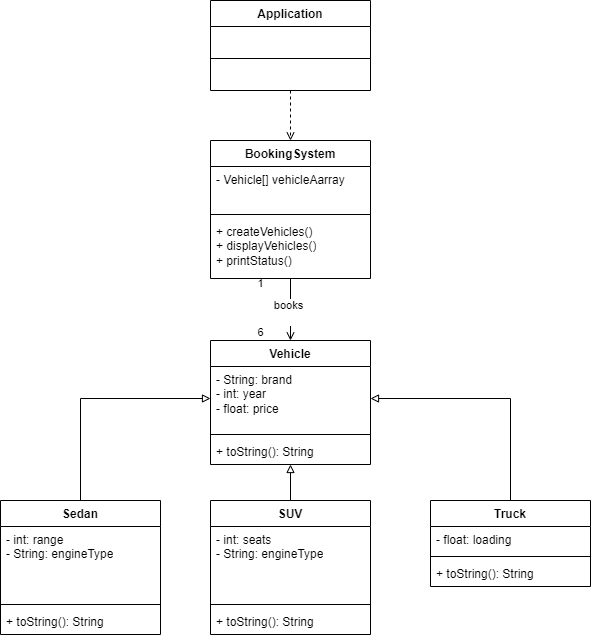

The diagram above was exported from draw.io. Its source (the exported page's mxGraphModel, read from the mxfile embedded in the PNG):
<mxGraphModel dx="800" dy="1525" grid="1" gridSize="10" guides="1" tooltips="1" connect="1" arrows="1" fold="1" page="1" pageScale="1" pageWidth="850" pageHeight="1100" math="0" shadow="0">
  <root>
    <mxCell id="0" />
    <mxCell id="1" parent="0" />
    <mxCell id="nNENVPo7MhGOYkHEBCOm-39" style="edgeStyle=orthogonalEdgeStyle;rounded=0;orthogonalLoop=1;jettySize=auto;html=1;entryX=0.5;entryY=0;entryDx=0;entryDy=0;dashed=1;endArrow=open;endFill=0;" edge="1" parent="1" source="nNENVPo7MhGOYkHEBCOm-1" target="nNENVPo7MhGOYkHEBCOm-5">
      <mxGeometry relative="1" as="geometry" />
    </mxCell>
    <mxCell id="nNENVPo7MhGOYkHEBCOm-1" value="Application" style="swimlane;fontStyle=1;align=center;verticalAlign=top;childLayout=stackLayout;horizontal=1;startSize=26;horizontalStack=0;resizeParent=1;resizeParentMax=0;resizeLast=0;collapsible=1;marginBottom=0;whiteSpace=wrap;html=1;" vertex="1" parent="1">
      <mxGeometry x="410" y="-100" width="160" height="90" as="geometry" />
    </mxCell>
    <mxCell id="nNENVPo7MhGOYkHEBCOm-3" value="" style="line;strokeWidth=1;fillColor=none;align=left;verticalAlign=middle;spacingTop=-1;spacingLeft=3;spacingRight=3;rotatable=0;labelPosition=right;points=[];portConstraint=eastwest;strokeColor=inherit;" vertex="1" parent="nNENVPo7MhGOYkHEBCOm-1">
      <mxGeometry y="26" width="160" height="64" as="geometry" />
    </mxCell>
    <mxCell id="nNENVPo7MhGOYkHEBCOm-4" value="&lt;div&gt;&lt;br&gt;&lt;/div&gt;&lt;div&gt;&lt;br&gt;&lt;/div&gt;" style="text;strokeColor=none;fillColor=none;align=left;verticalAlign=top;spacingLeft=4;spacingRight=4;overflow=hidden;rotatable=0;points=[[0,0.5],[1,0.5]];portConstraint=eastwest;whiteSpace=wrap;html=1;" vertex="1" parent="nNENVPo7MhGOYkHEBCOm-1">
      <mxGeometry y="90" width="160" as="geometry" />
    </mxCell>
    <mxCell id="nNENVPo7MhGOYkHEBCOm-15" value="" style="edgeStyle=orthogonalEdgeStyle;rounded=0;orthogonalLoop=1;jettySize=auto;html=1;entryX=0.5;entryY=0;entryDx=0;entryDy=0;endArrow=open;endFill=0;" edge="1" parent="1" source="nNENVPo7MhGOYkHEBCOm-5" target="nNENVPo7MhGOYkHEBCOm-9">
      <mxGeometry relative="1" as="geometry" />
    </mxCell>
    <mxCell id="nNENVPo7MhGOYkHEBCOm-40" value="&lt;div&gt;&lt;div&gt;6&lt;/div&gt;&lt;/div&gt;" style="edgeLabel;html=1;align=center;verticalAlign=middle;resizable=0;points=[];" vertex="1" connectable="0" parent="nNENVPo7MhGOYkHEBCOm-15">
      <mxGeometry x="0.6044" y="-2" relative="1" as="geometry">
        <mxPoint x="-28" y="4" as="offset" />
      </mxGeometry>
    </mxCell>
    <mxCell id="nNENVPo7MhGOYkHEBCOm-41" value="1&lt;div&gt;&lt;br&gt;&lt;/div&gt;" style="edgeLabel;html=1;align=center;verticalAlign=middle;resizable=0;points=[];" vertex="1" connectable="0" parent="nNENVPo7MhGOYkHEBCOm-15">
      <mxGeometry x="-0.6044" y="1" relative="1" as="geometry">
        <mxPoint x="-31" as="offset" />
      </mxGeometry>
    </mxCell>
    <mxCell id="nNENVPo7MhGOYkHEBCOm-42" value="books&lt;div&gt;&lt;br&gt;&lt;/div&gt;" style="edgeLabel;html=1;align=center;verticalAlign=middle;resizable=0;points=[];" vertex="1" connectable="0" parent="nNENVPo7MhGOYkHEBCOm-15">
      <mxGeometry x="-0.1923" y="-2" relative="1" as="geometry">
        <mxPoint y="8" as="offset" />
      </mxGeometry>
    </mxCell>
    <mxCell id="nNENVPo7MhGOYkHEBCOm-5" value="BookingSystem" style="swimlane;fontStyle=1;align=center;verticalAlign=top;childLayout=stackLayout;horizontal=1;startSize=26;horizontalStack=0;resizeParent=1;resizeParentMax=0;resizeLast=0;collapsible=1;marginBottom=0;whiteSpace=wrap;html=1;" vertex="1" parent="1">
      <mxGeometry x="410" y="40" width="160" height="138" as="geometry" />
    </mxCell>
    <mxCell id="nNENVPo7MhGOYkHEBCOm-6" value="- Vehicle[] vehicleAarray" style="text;strokeColor=none;fillColor=none;align=left;verticalAlign=top;spacingLeft=4;spacingRight=4;overflow=hidden;rotatable=0;points=[[0,0.5],[1,0.5]];portConstraint=eastwest;whiteSpace=wrap;html=1;" vertex="1" parent="nNENVPo7MhGOYkHEBCOm-5">
      <mxGeometry y="26" width="160" height="44" as="geometry" />
    </mxCell>
    <mxCell id="nNENVPo7MhGOYkHEBCOm-7" value="" style="line;strokeWidth=1;fillColor=none;align=left;verticalAlign=middle;spacingTop=-1;spacingLeft=3;spacingRight=3;rotatable=0;labelPosition=right;points=[];portConstraint=eastwest;strokeColor=inherit;" vertex="1" parent="nNENVPo7MhGOYkHEBCOm-5">
      <mxGeometry y="70" width="160" height="8" as="geometry" />
    </mxCell>
    <mxCell id="nNENVPo7MhGOYkHEBCOm-8" value="+ createVehicles()&lt;div&gt;+ displayVehicles()&lt;/div&gt;&lt;div&gt;+ printStatus()&lt;/div&gt;" style="text;strokeColor=none;fillColor=none;align=left;verticalAlign=top;spacingLeft=4;spacingRight=4;overflow=hidden;rotatable=0;points=[[0,0.5],[1,0.5]];portConstraint=eastwest;whiteSpace=wrap;html=1;" vertex="1" parent="nNENVPo7MhGOYkHEBCOm-5">
      <mxGeometry y="78" width="160" height="60" as="geometry" />
    </mxCell>
    <mxCell id="nNENVPo7MhGOYkHEBCOm-9" value="Vehicle" style="swimlane;fontStyle=1;align=center;verticalAlign=top;childLayout=stackLayout;horizontal=1;startSize=26;horizontalStack=0;resizeParent=1;resizeParentMax=0;resizeLast=0;collapsible=1;marginBottom=0;whiteSpace=wrap;html=1;" vertex="1" parent="1">
      <mxGeometry x="410" y="240" width="160" height="124" as="geometry" />
    </mxCell>
    <mxCell id="nNENVPo7MhGOYkHEBCOm-10" value="- String: brand&lt;div&gt;- int: year&lt;/div&gt;&lt;div&gt;- float: price&lt;/div&gt;" style="text;strokeColor=none;fillColor=none;align=left;verticalAlign=top;spacingLeft=4;spacingRight=4;overflow=hidden;rotatable=0;points=[[0,0.5],[1,0.5]];portConstraint=eastwest;whiteSpace=wrap;html=1;" vertex="1" parent="nNENVPo7MhGOYkHEBCOm-9">
      <mxGeometry y="26" width="160" height="64" as="geometry" />
    </mxCell>
    <mxCell id="nNENVPo7MhGOYkHEBCOm-11" value="" style="line;strokeWidth=1;fillColor=none;align=left;verticalAlign=middle;spacingTop=-1;spacingLeft=3;spacingRight=3;rotatable=0;labelPosition=right;points=[];portConstraint=eastwest;strokeColor=inherit;" vertex="1" parent="nNENVPo7MhGOYkHEBCOm-9">
      <mxGeometry y="90" width="160" height="8" as="geometry" />
    </mxCell>
    <mxCell id="nNENVPo7MhGOYkHEBCOm-12" value="+ toString(): String" style="text;strokeColor=none;fillColor=none;align=left;verticalAlign=top;spacingLeft=4;spacingRight=4;overflow=hidden;rotatable=0;points=[[0,0.5],[1,0.5]];portConstraint=eastwest;whiteSpace=wrap;html=1;" vertex="1" parent="nNENVPo7MhGOYkHEBCOm-9">
      <mxGeometry y="98" width="160" height="26" as="geometry" />
    </mxCell>
    <mxCell id="nNENVPo7MhGOYkHEBCOm-34" style="edgeStyle=orthogonalEdgeStyle;rounded=0;orthogonalLoop=1;jettySize=auto;html=1;entryX=0;entryY=0.5;entryDx=0;entryDy=0;endArrow=block;endFill=0;" edge="1" parent="1" source="nNENVPo7MhGOYkHEBCOm-16" target="nNENVPo7MhGOYkHEBCOm-10">
      <mxGeometry relative="1" as="geometry" />
    </mxCell>
    <mxCell id="nNENVPo7MhGOYkHEBCOm-16" value="Sedan" style="swimlane;fontStyle=1;align=center;verticalAlign=top;childLayout=stackLayout;horizontal=1;startSize=26;horizontalStack=0;resizeParent=1;resizeParentMax=0;resizeLast=0;collapsible=1;marginBottom=0;whiteSpace=wrap;html=1;" vertex="1" parent="1">
      <mxGeometry x="200" y="400" width="160" height="134" as="geometry" />
    </mxCell>
    <mxCell id="nNENVPo7MhGOYkHEBCOm-17" value="- int: range&lt;div&gt;- String: engineType&lt;/div&gt;" style="text;strokeColor=none;fillColor=none;align=left;verticalAlign=top;spacingLeft=4;spacingRight=4;overflow=hidden;rotatable=0;points=[[0,0.5],[1,0.5]];portConstraint=eastwest;whiteSpace=wrap;html=1;" vertex="1" parent="nNENVPo7MhGOYkHEBCOm-16">
      <mxGeometry y="26" width="160" height="74" as="geometry" />
    </mxCell>
    <mxCell id="nNENVPo7MhGOYkHEBCOm-18" value="" style="line;strokeWidth=1;fillColor=none;align=left;verticalAlign=middle;spacingTop=-1;spacingLeft=3;spacingRight=3;rotatable=0;labelPosition=right;points=[];portConstraint=eastwest;strokeColor=inherit;" vertex="1" parent="nNENVPo7MhGOYkHEBCOm-16">
      <mxGeometry y="100" width="160" height="8" as="geometry" />
    </mxCell>
    <mxCell id="nNENVPo7MhGOYkHEBCOm-19" value="+ toString(): String" style="text;strokeColor=none;fillColor=none;align=left;verticalAlign=top;spacingLeft=4;spacingRight=4;overflow=hidden;rotatable=0;points=[[0,0.5],[1,0.5]];portConstraint=eastwest;whiteSpace=wrap;html=1;" vertex="1" parent="nNENVPo7MhGOYkHEBCOm-16">
      <mxGeometry y="108" width="160" height="26" as="geometry" />
    </mxCell>
    <mxCell id="nNENVPo7MhGOYkHEBCOm-35" style="edgeStyle=orthogonalEdgeStyle;rounded=0;orthogonalLoop=1;jettySize=auto;html=1;endArrow=block;endFill=0;" edge="1" parent="1" source="nNENVPo7MhGOYkHEBCOm-20" target="nNENVPo7MhGOYkHEBCOm-9">
      <mxGeometry relative="1" as="geometry" />
    </mxCell>
    <mxCell id="nNENVPo7MhGOYkHEBCOm-20" value="SUV" style="swimlane;fontStyle=1;align=center;verticalAlign=top;childLayout=stackLayout;horizontal=1;startSize=26;horizontalStack=0;resizeParent=1;resizeParentMax=0;resizeLast=0;collapsible=1;marginBottom=0;whiteSpace=wrap;html=1;" vertex="1" parent="1">
      <mxGeometry x="410" y="400" width="160" height="134" as="geometry" />
    </mxCell>
    <mxCell id="nNENVPo7MhGOYkHEBCOm-21" value="- int: seats&lt;div&gt;- String: engineType&lt;/div&gt;" style="text;strokeColor=none;fillColor=none;align=left;verticalAlign=top;spacingLeft=4;spacingRight=4;overflow=hidden;rotatable=0;points=[[0,0.5],[1,0.5]];portConstraint=eastwest;whiteSpace=wrap;html=1;" vertex="1" parent="nNENVPo7MhGOYkHEBCOm-20">
      <mxGeometry y="26" width="160" height="74" as="geometry" />
    </mxCell>
    <mxCell id="nNENVPo7MhGOYkHEBCOm-22" value="" style="line;strokeWidth=1;fillColor=none;align=left;verticalAlign=middle;spacingTop=-1;spacingLeft=3;spacingRight=3;rotatable=0;labelPosition=right;points=[];portConstraint=eastwest;strokeColor=inherit;" vertex="1" parent="nNENVPo7MhGOYkHEBCOm-20">
      <mxGeometry y="100" width="160" height="8" as="geometry" />
    </mxCell>
    <mxCell id="nNENVPo7MhGOYkHEBCOm-23" value="+ toString(): String" style="text;strokeColor=none;fillColor=none;align=left;verticalAlign=top;spacingLeft=4;spacingRight=4;overflow=hidden;rotatable=0;points=[[0,0.5],[1,0.5]];portConstraint=eastwest;whiteSpace=wrap;html=1;" vertex="1" parent="nNENVPo7MhGOYkHEBCOm-20">
      <mxGeometry y="108" width="160" height="26" as="geometry" />
    </mxCell>
    <mxCell id="nNENVPo7MhGOYkHEBCOm-36" style="edgeStyle=orthogonalEdgeStyle;rounded=0;orthogonalLoop=1;jettySize=auto;html=1;endArrow=block;endFill=0;" edge="1" parent="1" source="nNENVPo7MhGOYkHEBCOm-24" target="nNENVPo7MhGOYkHEBCOm-10">
      <mxGeometry relative="1" as="geometry" />
    </mxCell>
    <mxCell id="nNENVPo7MhGOYkHEBCOm-24" value="Truck" style="swimlane;fontStyle=1;align=center;verticalAlign=top;childLayout=stackLayout;horizontal=1;startSize=26;horizontalStack=0;resizeParent=1;resizeParentMax=0;resizeLast=0;collapsible=1;marginBottom=0;whiteSpace=wrap;html=1;" vertex="1" parent="1">
      <mxGeometry x="630" y="400" width="160" height="86" as="geometry" />
    </mxCell>
    <mxCell id="nNENVPo7MhGOYkHEBCOm-25" value="- float: loading&lt;div&gt;&lt;span style=&quot;white-space: pre;&quot;&gt;&#09;&lt;/span&gt;&lt;br&gt;&lt;/div&gt;" style="text;strokeColor=none;fillColor=none;align=left;verticalAlign=top;spacingLeft=4;spacingRight=4;overflow=hidden;rotatable=0;points=[[0,0.5],[1,0.5]];portConstraint=eastwest;whiteSpace=wrap;html=1;" vertex="1" parent="nNENVPo7MhGOYkHEBCOm-24">
      <mxGeometry y="26" width="160" height="26" as="geometry" />
    </mxCell>
    <mxCell id="nNENVPo7MhGOYkHEBCOm-26" value="" style="line;strokeWidth=1;fillColor=none;align=left;verticalAlign=middle;spacingTop=-1;spacingLeft=3;spacingRight=3;rotatable=0;labelPosition=right;points=[];portConstraint=eastwest;strokeColor=inherit;" vertex="1" parent="nNENVPo7MhGOYkHEBCOm-24">
      <mxGeometry y="52" width="160" height="8" as="geometry" />
    </mxCell>
    <mxCell id="nNENVPo7MhGOYkHEBCOm-27" value="+ toString(): String" style="text;strokeColor=none;fillColor=none;align=left;verticalAlign=top;spacingLeft=4;spacingRight=4;overflow=hidden;rotatable=0;points=[[0,0.5],[1,0.5]];portConstraint=eastwest;whiteSpace=wrap;html=1;" vertex="1" parent="nNENVPo7MhGOYkHEBCOm-24">
      <mxGeometry y="60" width="160" height="26" as="geometry" />
    </mxCell>
  </root>
</mxGraphModel>